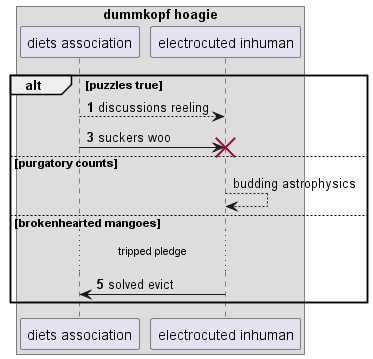

The diagram above was rendered by PlantUML. Its source (embedded in the PNG):
@startuml
box "dummkopf hoagie"
participant "diets association" as 0
participant "electrocuted inhuman" as 1
end box
autonumber 1 2
alt puzzles true
0 --> 1: discussions reeling
0 -> 1!! : suckers woo
autonumber stop
else purgatory counts
1 --> 1: budding astrophysics
autonumber resume
else brokenhearted mangoes
...tripped pledge...
1 -> 0: solved evict
end
@enduml